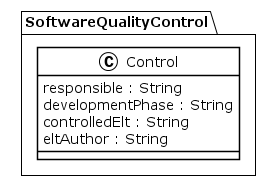

The diagram above was rendered by PlantUML. Its source (embedded in the PNG):
@startuml
!theme plain
package SoftwareQualityControl {
class Control {
	 responsible : String
	 developmentPhase : String
	 controlledElt : String
	 eltAuthor : String
}
}
@enduml